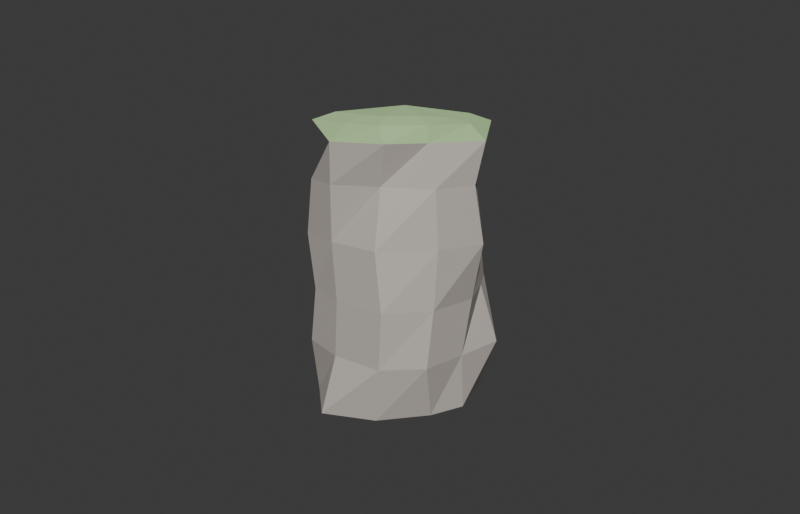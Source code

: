 # Source: cliff.blend  (saved by Blender 5.1.30; exported with 4.5.12 LTS)
import bpy
from mathutils import Matrix  # noqa: F401  (used for matrix-valued properties, if any)

bpy.ops.wm.read_factory_settings(use_empty=True)
scene = bpy.context.scene
scene.name = 'Scene'

# ---- collections
col_collection = bpy.data.collections.new('Collection'); scene.collection.children.link(col_collection)
col_characters = bpy.data.collections.new('Characters'); scene.collection.children.link(col_characters)

# ---- materials (node trees are filled in below, after node groups)
mat_cliff_rock = bpy.data.materials.new('Cliff_Rock')
mat_cliff_rock.diffuse_color = (0.55, 0.5, 0.45, 1.0)
mat_cliff_grass = bpy.data.materials.new('Cliff_Grass')
mat_cliff_grass.diffuse_color = (0.42, 0.62, 0.3, 1.0)

# ---- material node trees
mat_cliff_rock.use_nodes = True; mat_cliff_rock.node_tree.nodes.clear()
_N = mat_cliff_rock.node_tree.nodes; _L = mat_cliff_rock.node_tree.links
n0 = _N.new('ShaderNodeBsdfPrincipled'); n0.name = 'Principled BSDF'; n0.location = (-200, 100)
n0.inputs[0].default_value = (0.55, 0.5, 0.45, 1.0)
n0.inputs[2].default_value = 0.95
n1 = _N.new('ShaderNodeOutputMaterial'); n1.name = 'Material Output'; n1.location = (200, 100)
_L.new(n0.outputs[0], n1.inputs[0])
n1.is_active_output = True
mat_cliff_grass.use_nodes = True; mat_cliff_grass.node_tree.nodes.clear()
_N = mat_cliff_grass.node_tree.nodes; _L = mat_cliff_grass.node_tree.links
n0 = _N.new('ShaderNodeBsdfPrincipled'); n0.name = 'Principled BSDF'; n0.location = (-200, 100)
n0.inputs[0].default_value = (0.42, 0.62, 0.3, 1.0)
n0.inputs[2].default_value = 0.95
n1 = _N.new('ShaderNodeOutputMaterial'); n1.name = 'Material Output'; n1.location = (200, 100)
_L.new(n0.outputs[0], n1.inputs[0])
n1.is_active_output = True

# ---- world
world_world = bpy.data.worlds.new('World'); scene.world = world_world
world_world.use_nodes = True; world_world.node_tree.nodes.clear()
_N = world_world.node_tree.nodes; _L = world_world.node_tree.links
n0 = _N.new('ShaderNodeOutputWorld'); n0.name = 'World Output'; n0.location = (200, 100)
n1 = _N.new('ShaderNodeBackground'); n1.name = 'Background'; n1.location = (-200, 100)
n1.inputs[0].default_value = (0.05088, 0.05088, 0.05088, 1.0)
_L.new(n1.outputs[0], n0.inputs[0])
n0.is_active_output = True
world_world.color = (0.05088, 0.05088, 0.05088)
world_world.sun_shadow_jitter_overblur = 0.0

# ---- cameras
cam_shotcam = bpy.data.cameras.new('ShotCam')
cam_shotcam.lens = 35.0

# ---- meshes
me_cliff_001 = bpy.data.meshes.new('Cliff.001')
me_cliff_001.from_pydata([(2.706, -0.07628, 0.0), (2.186, 1.481, 0.0), (1.184, 2.633, 0.0), (-0.2165, 2.998, 0.0), (-1.758, 2.362, 0.0), (-2.491, 0.9218, 0.0), (-3.153, -0.8845, 0.0), (-1.935, -1.979, 0.0), (-0.4122, -3.351, 0.0), (1.243, -2.635, 0.0), (2.305, -1.244, 0.0), (2.727, -0.2169, 1.8), (2.849, 1.572, 1.8), (1.498, 2.589, 1.8), (-0.3477, 2.717, 1.8), (-1.581, 1.861, 1.8), (-2.402, 0.8685, 1.8), (-2.612, -0.9555, 1.8), (-1.914, -2.275, 1.8), (-0.2977, -2.801, 1.8), (1.531, -2.816, 1.8), (2.562, -1.786, 1.8), (2.809, 0.152, 3.6), (2.158, 1.593, 3.6), (1.433, 2.821, 3.6), (-0.1234, 2.89, 3.6), (-1.662, 2.452, 3.6), (-2.704, 0.7554, 3.6), (-2.423, -0.8639, 3.6), (-1.725, -2.221, 3.6), (-0.2414, -2.744, 3.6), (1.615, -2.791, 3.6), (2.631, -1.572, 3.6), (3.149, 0.1932, 5.4), (2.107, 1.644, 5.4), (1.241, 2.748, 5.4), (-0.2008, 2.867, 5.4), (-1.544, 2.081, 5.4), (-2.823, 1.162, 5.4), (-2.539, -0.4618, 5.4), (-2.071, -2.169, 5.4), (-0.5899, -2.565, 5.4), (1.285, -2.675, 5.4), (2.644, -1.406, 5.4), (2.913, 0.02335, 7.2), (1.866, 1.561, 7.2), (1.069, 2.316, 7.2), (-0.3598, 2.778, 7.2), (-1.775, 1.981, 7.2), (-2.566, 1.037, 7.2), (-2.756, -0.6314, 7.2), (-1.799, -2.198, 7.2), (-0.4816, -2.683, 7.2), (0.9565, -2.039, 7.2), (2.466, -1.33, 7.2), (2.596, 0.1436, 9.0), (2.425, 1.52, 9.0), (1.141, 2.226, 9.0), (-0.1981, 2.567, 9.0), (-1.436, 1.971, 9.0), (-2.193, 1.039, 9.0), (-2.445, -0.3709, 9.0), (-2.04, -1.865, 9.0), (-0.2642, -2.174, 9.0), (0.9894, -2.151, 9.0), (1.99, -1.132, 9.0), (3.031, 0.3554, 8.5), (2.25, 1.597, 8.5), (1.145, 2.252, 8.5), (-0.2579, 2.637, 8.5), (-1.626, 1.909, 8.5), (-2.749, 1.24, 8.5), (-2.248, -0.4928, 8.5), (-1.456, -1.554, 8.5), (-0.3812, -2.777, 8.5), (1.334, -2.274, 8.5), (2.115, -1.267, 8.5), (1.96, 0.148, 9.14), (1.832, 1.18, 9.213), (0.8684, 1.71, 9.184), (-0.1357, 1.966, 9.213), (-1.064, 1.519, 9.16), (-1.632, 0.8198, 9.147), (-1.821, -0.2379, 9.217), (-1.517, -1.359, 9.238), (-0.1853, -1.59, 9.222), (0.7549, -1.573, 9.217), (1.505, -0.8085, 9.218), (0.2432, -0.0574, 9.45)], [], [(10, 9, 8, 7, 6, 5, 4, 3, 2, 1, 0), (0, 1, 12, 11), (1, 2, 13, 12), (2, 3, 14, 13), (3, 4, 15, 14), (4, 5, 16, 15), (5, 6, 17, 16), (6, 7, 18, 17), (7, 8, 19, 18), (8, 9, 20, 19), (9, 10, 21, 20), (10, 0, 11, 21), (11, 12, 23, 22), (12, 13, 24, 23), (13, 14, 25, 24), (14, 15, 26, 25), (15, 16, 27, 26), (16, 17, 28, 27), (17, 18, 29, 28), (18, 19, 30, 29), (19, 20, 31, 30), (20, 21, 32, 31), (21, 11, 22, 32), (22, 23, 34, 33), (23, 24, 35, 34), (24, 25, 36, 35), (25, 26, 37, 36), (26, 27, 38, 37), (27, 28, 39, 38), (28, 29, 40, 39), (29, 30, 41, 40), (30, 31, 42, 41), (31, 32, 43, 42), (32, 22, 33, 43), (33, 34, 45, 44), (34, 35, 46, 45), (35, 36, 47, 46), (36, 37, 48, 47), (37, 38, 49, 48), (38, 39, 50, 49), (39, 40, 51, 50), (40, 41, 52, 51), (41, 42, 53, 52), (42, 43, 54, 53), (43, 33, 44, 54), (44, 45, 67, 66), (45, 46, 68, 67), (46, 47, 69, 68), (47, 48, 70, 69), (48, 49, 71, 70), (49, 50, 72, 71), (50, 51, 73, 72), (51, 52, 74, 73), (52, 53, 75, 74), (53, 54, 76, 75), (54, 44, 66, 76), (66, 67, 56, 55), (67, 68, 57, 56), (68, 69, 58, 57), (69, 70, 59, 58), (70, 71, 60, 59), (71, 72, 61, 60), (72, 73, 62, 61), (73, 74, 63, 62), (74, 75, 64, 63), (75, 76, 65, 64), (76, 66, 55, 65), (55, 56, 78, 77), (56, 57, 79, 78), (57, 58, 80, 79), (58, 59, 81, 80), (59, 60, 82, 81), (60, 61, 83, 82), (61, 62, 84, 83), (62, 63, 85, 84), (63, 64, 86, 85), (64, 65, 87, 86), (65, 55, 77, 87), (77, 78, 88), (78, 79, 88), (79, 80, 88), (80, 81, 88), (81, 82, 88), (82, 83, 88), (83, 84, 88), (84, 85, 88), (85, 86, 88), (86, 87, 88), (87, 77, 88)])
me_cliff_001.polygons.foreach_set('material_index', [0, 0, 0, 0, 0, 0, 0, 0, 0, 0, 0, 0, 0, 0, 0, 0, 0, 0, 0, 0, 0, 0, 0, 0, 0, 0, 0, 0, 0, 0, 0, 0, 0, 0, 0, 0, 0, 0, 0, 0, 0, 0, 0, 0, 0, 0, 0, 0, 0, 0, 0, 0, 0, 0, 0, 0, 1, 1, 1, 1, 1, 1, 1, 1, 1, 1, 1, 1, 1, 1, 1, 1, 1, 1, 1, 1, 1, 1, 1, 1, 1, 1, 1, 1, 1, 1, 1, 1, 1])
_ca = me_cliff_001.color_attributes.new('Col', 'FLOAT_COLOR', 'CORNER')
_ca.data.foreach_set('color', [0.55, 0.5, 0.45, 1.0, 0.55, 0.5, 0.45, 1.0, 0.55, 0.5, 0.45, 1.0, 0.55, 0.5, 0.45, 1.0, 0.55, 0.5, 0.45, 1.0, 0.55, 0.5, 0.45, 1.0, 0.55, 0.5, 0.45, 1.0, 0.55, 0.5, 0.45, 1.0, 0.55, 0.5, 0.45, 1.0, 0.55, 0.5, 0.45, 1.0, 0.55, 0.5, 0.45, 1.0, 0.55, 0.5, 0.45, 1.0, 0.55, 0.5, 0.45, 1.0, 0.55, 0.5, 0.45, 1.0, 0.55, 0.5, 0.45, 1.0, 0.55, 0.5, 0.45, 1.0, 0.55, 0.5, 0.45, 1.0, 0.55, 0.5, 0.45, 1.0, 0.55, 0.5, 0.45, 1.0, 0.55, 0.5, 0.45, 1.0, 0.55, 0.5, 0.45, 1.0, 0.55, 0.5, 0.45, 1.0, 0.55, 0.5, 0.45, 1.0, 0.55, 0.5, 0.45, 1.0, 0.55, 0.5, 0.45, 1.0, 0.55, 0.5, 0.45, 1.0, 0.55, 0.5, 0.45, 1.0, 0.55, 0.5, 0.45, 1.0, 0.55, 0.5, 0.45, 1.0, 0.55, 0.5, 0.45, 1.0, 0.55, 0.5, 0.45, 1.0, 0.55, 0.5, 0.45, 1.0, 0.55, 0.5, 0.45, 1.0, 0.55, 0.5, 0.45, 1.0, 0.55, 0.5, 0.45, 1.0, 0.55, 0.5, 0.45, 1.0, 0.55, 0.5, 0.45, 1.0, 0.55, 0.5, 0.45, 1.0, 0.55, 0.5, 0.45, 1.0, 0.55, 0.5, 0.45, 1.0, 0.55, 0.5, 0.45, 1.0, 0.55, 0.5, 0.45, 1.0, 0.55, 0.5, 0.45, 1.0, 0.55, 0.5, 0.45, 1.0, 0.55, 0.5, 0.45, 1.0, 0.55, 0.5, 0.45, 1.0, 0.55, 0.5, 0.45, 1.0, 0.55, 0.5, 0.45, 1.0, 0.55, 0.5, 0.45, 1.0, 0.55, 0.5, 0.45, 1.0, 0.55, 0.5, 0.45, 1.0, 0.55, 0.5, 0.45, 1.0, 0.55, 0.5, 0.45, 1.0, 0.55, 0.5, 0.45, 1.0, 0.55, 0.5, 0.45, 1.0, 0.55, 0.5, 0.45, 1.0, 0.55, 0.5, 0.45, 1.0, 0.55, 0.5, 0.45, 1.0, 0.55, 0.5, 0.45, 1.0, 0.55, 0.5, 0.45, 1.0, 0.55, 0.5, 0.45, 1.0, 0.55, 0.5, 0.45, 1.0, 0.55, 0.5, 0.45, 1.0, 0.55, 0.5, 0.45, 1.0, 0.55, 0.5, 0.45, 1.0, 0.55, 0.5, 0.45, 1.0, 0.55, 0.5, 0.45, 1.0, 0.55, 0.5, 0.45, 1.0, 0.55, 0.5, 0.45, 1.0, 0.55, 0.5, 0.45, 1.0, 0.55, 0.5, 0.45, 1.0, 0.55, 0.5, 0.45, 1.0, 0.55, 0.5, 0.45, 1.0, 0.55, 0.5, 0.45, 1.0, 0.55, 0.5, 0.45, 1.0, 0.55, 0.5, 0.45, 1.0, 0.55, 0.5, 0.45, 1.0, 0.55, 0.5, 0.45, 1.0, 0.55, 0.5, 0.45, 1.0, 0.55, 0.5, 0.45, 1.0, 0.55, 0.5, 0.45, 1.0, 0.55, 0.5, 0.45, 1.0, 0.55, 0.5, 0.45, 1.0, 0.55, 0.5, 0.45, 1.0, 0.55, 0.5, 0.45, 1.0, 0.55, 0.5, 0.45, 1.0, 0.55, 0.5, 0.45, 1.0, 0.55, 0.5, 0.45, 1.0, 0.55, 0.5, 0.45, 1.0, 0.55, 0.5, 0.45, 1.0, 0.55, 0.5, 0.45, 1.0, 0.55, 0.5, 0.45, 1.0, 0.55, 0.5, 0.45, 1.0, 0.55, 0.5, 0.45, 1.0, 0.55, 0.5, 0.45, 1.0, 0.55, 0.5, 0.45, 1.0, 0.55, 0.5, 0.45, 1.0, 0.55, 0.5, 0.45, 1.0, 0.55, 0.5, 0.45, 1.0, 0.55, 0.5, 0.45, 1.0, 0.55, 0.5, 0.45, 1.0, 0.55, 0.5, 0.45, 1.0, 0.55, 0.5, 0.45, 1.0, 0.55, 0.5, 0.45, 1.0, 0.55, 0.5, 0.45, 1.0, 0.55, 0.5, 0.45, 1.0, 0.55, 0.5, 0.45, 1.0, 0.55, 0.5, 0.45, 1.0, 0.55, 0.5, 0.45, 1.0, 0.55, 0.5, 0.45, 1.0, 0.55, 0.5, 0.45, 1.0, 0.55, 0.5, 0.45, 1.0, 0.55, 0.5, 0.45, 1.0, 0.55, 0.5, 0.45, 1.0, 0.55, 0.5, 0.45, 1.0, 0.55, 0.5, 0.45, 1.0, 0.55, 0.5, 0.45, 1.0, 0.55, 0.5, 0.45, 1.0, 0.55, 0.5, 0.45, 1.0, 0.55, 0.5, 0.45, 1.0, 0.55, 0.5, 0.45, 1.0, 0.55, 0.5, 0.45, 1.0, 0.55, 0.5, 0.45, 1.0, 0.55, 0.5, 0.45, 1.0, 0.55, 0.5, 0.45, 1.0, 0.55, 0.5, 0.45, 1.0, 0.55, 0.5, 0.45, 1.0, 0.55, 0.5, 0.45, 1.0, 0.55, 0.5, 0.45, 1.0, 0.55, 0.5, 0.45, 1.0, 0.55, 0.5, 0.45, 1.0, 0.55, 0.5, 0.45, 1.0, 0.55, 0.5, 0.45, 1.0, 0.55, 0.5, 0.45, 1.0, 0.55, 0.5, 0.45, 1.0, 0.55, 0.5, 0.45, 1.0, 0.55, 0.5, 0.45, 1.0, 0.55, 0.5, 0.45, 1.0, 0.55, 0.5, 0.45, 1.0, 0.55, 0.5, 0.45, 1.0, 0.55, 0.5, 0.45, 1.0, 0.55, 0.5, 0.45, 1.0, 0.55, 0.5, 0.45, 1.0, 0.55, 0.5, 0.45, 1.0, 0.55, 0.5, 0.45, 1.0, 0.55, 0.5, 0.45, 1.0, 0.55, 0.5, 0.45, 1.0, 0.55, 0.5, 0.45, 1.0, 0.55, 0.5, 0.45, 1.0, 0.55, 0.5, 0.45, 1.0, 0.55, 0.5, 0.45, 1.0, 0.55, 0.5, 0.45, 1.0, 0.55, 0.5, 0.45, 1.0, 0.55, 0.5, 0.45, 1.0, 0.55, 0.5, 0.45, 1.0, 0.55, 0.5, 0.45, 1.0, 0.55, 0.5, 0.45, 1.0, 0.55, 0.5, 0.45, 1.0, 0.55, 0.5, 0.45, 1.0, 0.55, 0.5, 0.45, 1.0, 0.55, 0.5, 0.45, 1.0, 0.55, 0.5, 0.45, 1.0, 0.55, 0.5, 0.45, 1.0, 0.55, 0.5, 0.45, 1.0, 0.55, 0.5, 0.45, 1.0, 0.55, 0.5, 0.45, 1.0, 0.55, 0.5, 0.45, 1.0, 0.55, 0.5, 0.45, 1.0, 0.55, 0.5, 0.45, 1.0, 0.55, 0.5, 0.45, 1.0, 0.55, 0.5, 0.45, 1.0, 0.55, 0.5, 0.45, 1.0, 0.55, 0.5, 0.45, 1.0, 0.55, 0.5, 0.45, 1.0, 0.55, 0.5, 0.45, 1.0, 0.55, 0.5, 0.45, 1.0, 0.55, 0.5, 0.45, 1.0, 0.55, 0.5, 0.45, 1.0, 0.55, 0.5, 0.45, 1.0, 0.55, 0.5, 0.45, 1.0, 0.55, 0.5, 0.45, 1.0, 0.55, 0.5, 0.45, 1.0, 0.55, 0.5, 0.45, 1.0, 0.55, 0.5, 0.45, 1.0, 0.55, 0.5, 0.45, 1.0, 0.55, 0.5, 0.45, 1.0, 0.55, 0.5, 0.45, 1.0, 0.55, 0.5, 0.45, 1.0, 0.55, 0.5, 0.45, 1.0, 0.55, 0.5, 0.45, 1.0, 0.55, 0.5, 0.45, 1.0, 0.55, 0.5, 0.45, 1.0, 0.55, 0.5, 0.45, 1.0, 0.55, 0.5, 0.45, 1.0, 0.55, 0.5, 0.45, 1.0, 0.55, 0.5, 0.45, 1.0, 0.55, 0.5, 0.45, 1.0, 0.55, 0.5, 0.45, 1.0, 0.55, 0.5, 0.45, 1.0, 0.55, 0.5, 0.45, 1.0, 0.55, 0.5, 0.45, 1.0, 0.55, 0.5, 0.45, 1.0, 0.55, 0.5, 0.45, 1.0, 0.55, 0.5, 0.45, 1.0, 0.55, 0.5, 0.45, 1.0, 0.55, 0.5, 0.45, 1.0, 0.55, 0.5, 0.45, 1.0, 0.55, 0.5, 0.45, 1.0, 0.55, 0.5, 0.45, 1.0, 0.55, 0.5, 0.45, 1.0, 0.55, 0.5, 0.45, 1.0, 0.55, 0.5, 0.45, 1.0, 0.55, 0.5, 0.45, 1.0, 0.55, 0.5, 0.45, 1.0, 0.55, 0.5, 0.45, 1.0, 0.55, 0.5, 0.45, 1.0, 0.55, 0.5, 0.45, 1.0, 0.55, 0.5, 0.45, 1.0, 0.55, 0.5, 0.45, 1.0, 0.55, 0.5, 0.45, 1.0, 0.55, 0.5, 0.45, 1.0, 0.55, 0.5, 0.45, 1.0, 0.55, 0.5, 0.45, 1.0, 0.55, 0.5, 0.45, 1.0, 0.55, 0.5, 0.45, 1.0, 0.55, 0.5, 0.45, 1.0, 0.55, 0.5, 0.45, 1.0, 0.55, 0.5, 0.45, 1.0, 0.55, 0.5, 0.45, 1.0, 0.55, 0.5, 0.45, 1.0, 0.55, 0.5, 0.45, 1.0, 0.42, 0.62, 0.3, 1.0, 0.42, 0.62, 0.3, 1.0, 0.42, 0.62, 0.3, 1.0, 0.42, 0.62, 0.3, 1.0, 0.42, 0.62, 0.3, 1.0, 0.42, 0.62, 0.3, 1.0, 0.42, 0.62, 0.3, 1.0, 0.42, 0.62, 0.3, 1.0, 0.42, 0.62, 0.3, 1.0, 0.42, 0.62, 0.3, 1.0, 0.42, 0.62, 0.3, 1.0, 0.42, 0.62, 0.3, 1.0, 0.42, 0.62, 0.3, 1.0, 0.42, 0.62, 0.3, 1.0, 0.42, 0.62, 0.3, 1.0, 0.42, 0.62, 0.3, 1.0, 0.42, 0.62, 0.3, 1.0, 0.42, 0.62, 0.3, 1.0, 0.42, 0.62, 0.3, 1.0, 0.42, 0.62, 0.3, 1.0, 0.42, 0.62, 0.3, 1.0, 0.42, 0.62, 0.3, 1.0, 0.42, 0.62, 0.3, 1.0, 0.42, 0.62, 0.3, 1.0, 0.42, 0.62, 0.3, 1.0, 0.42, 0.62, 0.3, 1.0, 0.42, 0.62, 0.3, 1.0, 0.42, 0.62, 0.3, 1.0, 0.42, 0.62, 0.3, 1.0, 0.42, 0.62, 0.3, 1.0, 0.42, 0.62, 0.3, 1.0, 0.42, 0.62, 0.3, 1.0, 0.42, 0.62, 0.3, 1.0, 0.42, 0.62, 0.3, 1.0, 0.42, 0.62, 0.3, 1.0, 0.42, 0.62, 0.3, 1.0, 0.42, 0.62, 0.3, 1.0, 0.42, 0.62, 0.3, 1.0, 0.42, 0.62, 0.3, 1.0, 0.42, 0.62, 0.3, 1.0, 0.42, 0.62, 0.3, 1.0, 0.42, 0.62, 0.3, 1.0, 0.42, 0.62, 0.3, 1.0, 0.42, 0.62, 0.3, 1.0, 0.42, 0.62, 0.3, 1.0, 0.42, 0.62, 0.3, 1.0, 0.42, 0.62, 0.3, 1.0, 0.42, 0.62, 0.3, 1.0, 0.42, 0.62, 0.3, 1.0, 0.42, 0.62, 0.3, 1.0, 0.42, 0.62, 0.3, 1.0, 0.42, 0.62, 0.3, 1.0, 0.42, 0.62, 0.3, 1.0, 0.42, 0.62, 0.3, 1.0, 0.42, 0.62, 0.3, 1.0, 0.42, 0.62, 0.3, 1.0, 0.42, 0.62, 0.3, 1.0, 0.42, 0.62, 0.3, 1.0, 0.42, 0.62, 0.3, 1.0, 0.42, 0.62, 0.3, 1.0, 0.42, 0.62, 0.3, 1.0, 0.42, 0.62, 0.3, 1.0, 0.42, 0.62, 0.3, 1.0, 0.42, 0.62, 0.3, 1.0, 0.42, 0.62, 0.3, 1.0, 0.42, 0.62, 0.3, 1.0, 0.42, 0.62, 0.3, 1.0, 0.42, 0.62, 0.3, 1.0, 0.42, 0.62, 0.3, 1.0, 0.42, 0.62, 0.3, 1.0, 0.42, 0.62, 0.3, 1.0, 0.42, 0.62, 0.3, 1.0, 0.42, 0.62, 0.3, 1.0, 0.42, 0.62, 0.3, 1.0, 0.42, 0.62, 0.3, 1.0, 0.42, 0.62, 0.3, 1.0, 0.42, 0.62, 0.3, 1.0, 0.42, 0.62, 0.3, 1.0, 0.42, 0.62, 0.3, 1.0, 0.42, 0.62, 0.3, 1.0, 0.42, 0.62, 0.3, 1.0, 0.42, 0.62, 0.3, 1.0, 0.42, 0.62, 0.3, 1.0, 0.42, 0.62, 0.3, 1.0, 0.42, 0.62, 0.3, 1.0, 0.42, 0.62, 0.3, 1.0, 0.42, 0.62, 0.3, 1.0, 0.42, 0.62, 0.3, 1.0, 0.42, 0.62, 0.3, 1.0, 0.42, 0.62, 0.3, 1.0, 0.42, 0.62, 0.3, 1.0, 0.42, 0.62, 0.3, 1.0, 0.42, 0.62, 0.3, 1.0, 0.42, 0.62, 0.3, 1.0, 0.42, 0.62, 0.3, 1.0, 0.42, 0.62, 0.3, 1.0, 0.42, 0.62, 0.3, 1.0, 0.42, 0.62, 0.3, 1.0, 0.42, 0.62, 0.3, 1.0, 0.42, 0.62, 0.3, 1.0, 0.42, 0.62, 0.3, 1.0, 0.42, 0.62, 0.3, 1.0, 0.42, 0.62, 0.3, 1.0, 0.42, 0.62, 0.3, 1.0, 0.42, 0.62, 0.3, 1.0, 0.42, 0.62, 0.3, 1.0, 0.42, 0.62, 0.3, 1.0, 0.42, 0.62, 0.3, 1.0, 0.42, 0.62, 0.3, 1.0, 0.42, 0.62, 0.3, 1.0, 0.42, 0.62, 0.3, 1.0, 0.42, 0.62, 0.3, 1.0, 0.42, 0.62, 0.3, 1.0, 0.42, 0.62, 0.3, 1.0, 0.42, 0.62, 0.3, 1.0, 0.42, 0.62, 0.3, 1.0, 0.42, 0.62, 0.3, 1.0, 0.42, 0.62, 0.3, 1.0, 0.42, 0.62, 0.3, 1.0, 0.42, 0.62, 0.3, 1.0, 0.42, 0.62, 0.3, 1.0])
me_cliff_001.materials.append(mat_cliff_rock)
me_cliff_001.materials.append(mat_cliff_grass)
me_cliff_001.update()

# ---- objects
ob_shotcam = bpy.data.objects.new('ShotCam', cam_shotcam)
ob_cliff = bpy.data.objects.new('Cliff', me_cliff_001)

# ---- transforms, parenting, visibility, modifiers, constraints
ob_shotcam.location = (16.0, -19.0, 11.0)
ob_shotcam.rotation_euler = (1.315, 9.285e-09, 0.6999)
ob_cliff.location = (0.0, 0.0, 0.0)

# ---- collection membership
scene.collection.objects.link(ob_shotcam)
scene.collection.objects.link(ob_cliff)

# ---- scene / render settings (as saved in the file)
scene.camera = ob_shotcam
scene.frame_start = 1; scene.frame_end = 250; scene.frame_set(1)
scene.render.engine = 'BLENDER_EEVEE_NEXT'
scene.render.resolution_x = 1400
scene.render.resolution_y = 900
scene.render.bake_bias = 0.0
scene.render.bake_samples = 0
scene.cycles.sampling_pattern = 'TABULATED_SOBOL'
scene.eevee.use_volume_custom_range = False
bpy.context.view_layer.update()

# ---- added for rendering (the .blend has no usable light): sun
light_auto_sun = bpy.data.lights.new('AutoSun', 'SUN')
light_auto_sun.energy = 3.0
light_auto_sun.angle = 0.0523599
ob_auto_sun = bpy.data.objects.new('AutoSun', light_auto_sun)
scene.collection.objects.link(ob_auto_sun)
ob_auto_sun.rotation_euler = (0.872665, 0.174533, 0.523599)
bpy.context.view_layer.update()
